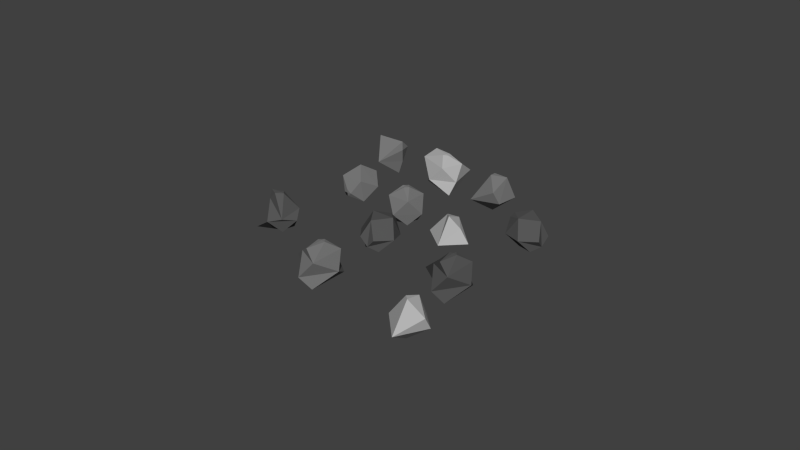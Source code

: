 # Source: Stone_Small_2.blend  (saved by Blender 2.72.0; exported with 4.5.12 LTS)
import bpy
from mathutils import Matrix  # noqa: F401  (used for matrix-valued properties, if any)

bpy.ops.wm.read_factory_settings(use_empty=True)
scene = bpy.context.scene
scene.name = 'Scene'

# ---- collections
col_collection_1 = bpy.data.collections.new('Collection 1'); scene.collection.children.link(col_collection_1)

# ---- materials (node trees are filled in below, after node groups)
mat_gris = bpy.data.materials.new('Gris')
mat_gris.alpha_threshold = 0.0
mat_gris.use_transparent_shadow = False
mat_gris.diffuse_color = (0.1902, 0.1902, 0.1902, 1.0)
mat_gris.roughness = 0.5
mat_grisclaro = bpy.data.materials.new('Grisclaro')
mat_grisclaro.alpha_threshold = 0.0
mat_grisclaro.use_transparent_shadow = False
mat_grisclaro.diffuse_color = (0.4575, 0.4575, 0.4575, 1.0)
mat_grisclaro.roughness = 0.5
mat_grisdarks = bpy.data.materials.new('Grisdarks')
mat_grisdarks.alpha_threshold = 0.0
mat_grisdarks.use_transparent_shadow = False
mat_grisdarks.diffuse_color = (0.09463, 0.09463, 0.09463, 1.0)
mat_grisdarks.roughness = 0.5

# ---- material node trees

# ---- world
world_world = bpy.data.worlds.new('World'); scene.world = world_world
world_world.color = (0.05088, 0.05088, 0.05088)
world_world.use_sun_shadow = False
world_world.sun_shadow_jitter_overblur = 0.0
world_world.cycles.sampling_method = 'MANUAL'
world_world.cycles.sample_map_resolution = 256

# ---- meshes
me_sphere = bpy.data.meshes.new('Sphere')
me_sphere.from_pydata([(0.4681, -2.242, 0.4904), (0.2024, -2.531, -0.09755), (0.1187, -2.188, 0.2778), (0.2566, -2.182, -0.4157), (0.4622, -2.104, 0.4904), (0.1729, -1.838, -0.09755), (0.5164, -1.755, 0.2778), (0.5223, -1.892, -0.4157), (0.6001, -2.098, 0.4904), (0.8658, -1.809, -0.09755), (0.9495, -2.152, 0.2778), (0.8116, -2.158, -0.4157), (0.5341, -2.17, -0.5), (0.6059, -2.236, 0.4904), (0.8953, -2.502, -0.09755), (0.5518, -2.585, 0.2778), (0.5459, -2.447, -0.4157), (0.5341, -2.17, 0.5), (-2.403, -2.112, 0.3968), (-2.751, -2.671, 0.4527), (-2.549, -1.963, 0.198), (-2.916, -2.125, 0.02939), (-2.24, -2.115, -0.09557), (-2.327, -2.209, -0.4593), (-2.611, -2.518, -0.1526), (-2.116, -2.123, 0.278), (-2.154, -2.746, -0.05529), (-0.4601, -3.634, -0.08542), (-1.152, -3.532, 0.01699), (-0.7094, -3.672, 0.2411), (-1.159, -3.127, 0.2658), (-0.3816, -3.574, 0.01064), (-0.7576, -3.229, 0.4999), (-0.3118, -3.239, 0.2411), (-0.8933, -2.837, 0.2658), (-0.3281, -3.491, -0.08542), (-0.4889, -2.81, 0.01699), (-0.3872, -3.17, -0.3379), (-0.9437, -2.791, -0.121), (-1.112, -2.903, 0.08709), (-0.4066, -3.551, -0.1815), (-0.8835, -3.113, -0.4659), (-0.7849, -3.603, -0.3379), (-1.209, -3.08, -0.121), (-0.3871, -3.569, -0.08709), (-1.346, -0.9736, 0.4904), (-1.633, -0.3975, -0.09755), (-1.17, -0.6666, 0.2778), (-1.214, -0.7975, -0.4157), (-1.215, -1.017, 0.4904), (-0.8633, -0.8421, -0.09755), (-0.908, -1.193, 0.2778), (-0.7829, -1.021, -0.4157), (-1.259, -1.148, 0.4904), (-1.083, -1.5, -0.09755), (-1.691, -1.583, 0.2778), (-1.7, -1.479, -0.4157), (-1.302, -1.061, -0.5), (-1.717, -1.268, 0.4904), (-1.968, -1.393, -0.09755), (-1.696, -0.929, 0.2778), (-1.566, -0.9727, -0.4157), (-1.302, -1.061, 0.5), (-0.07321, 0.01684, 0.5075), (-0.5258, 0.02298, -0.08047), (0.02958, 0.3064, 0.428), (0.06107, 0.5226, -0.09807), (0.5004, -0.08537, 0.243), (0.5121, 0.07488, -0.05546), (-0.03797, -0.006473, -0.4676), (0.04927, -0.09287, 0.5171), (0.05913, -0.5722, -0.1237), (1.701, 0.1786, 0.1938), (1.882, 0.3754, -0.4609), (1.529, 0.4262, -0.08801), (2.026, 0.8237, -0.3955), (1.666, 0.2848, 0.2746), (1.706, 0.9093, -0.05462), (1.752, 0.6687, 0.3991), (2.175, 0.9857, -0.07006), (1.775, 0.2591, 0.3554), (2.253, 0.7799, 0.3517), (2.185, 0.271, 0.3991), (2.465, 0.72, -0.07006), (2.293, 0.8232, -0.28), (1.81, 0.1529, 0.2746), (2.428, 0.246, -0.05462), (1.962, 0.02852, -0.08801), (2.316, 0.558, -0.3955), (1.732, 0.213, 0.28), (3.854, -1.428, 0.4904), (3.419, -1.902, -0.09755), (3.505, -1.374, 0.2778), (3.643, -1.368, -0.4157), (3.848, -1.29, 0.4904), (3.559, -1.025, -0.09755), (3.902, -0.941, 0.2778), (3.698, -0.8855, -0.4157), (3.986, -1.285, 0.4904), (4.252, -0.9952, -0.09755), (4.547, -1.532, 0.2778), (4.453, -1.579, -0.4157), (3.92, -1.356, -0.5), (4.262, -1.67, 0.4904), (4.468, -1.859, -0.09755), (3.938, -1.772, 0.2778), (3.932, -1.634, -0.4157), (3.92, -1.356, 0.5), (0.5302, -5.344, 0.4904), (0.4, -5.486, -0.09755), (0.3164, -5.142, 0.2778), (0.4542, -5.137, -0.4157), (0.6599, -5.059, 0.4904), (0.3705, -4.793, -0.09755), (0.714, -4.709, 0.05984), (0.7199, -4.847, -0.4157), (0.7977, -5.053, 0.4904), (1.063, -4.763, -0.09755), (1.147, -5.107, -0.02299), (1.009, -5.113, -0.4157), (0.7317, -5.125, -0.5), (0.7683, -5.262, 0.4904), (1.093, -5.456, -0.09755), (0.5904, -5.394, 0.2778), (0.6867, -5.728, -0.4157), (0.7317, -5.125, 0.5), (1.872, -1.297, 0.4046), (1.681, -1.684, -0.09755), (1.833, -1.031, 0.3008), (1.668, -0.9738, -0.09755), (2.277, -1.036, 0.2142), (2.43, -0.8686, -0.09755), (2.099, -1.23, -0.2693), (2.17, -1.296, 0.4904), (2.46, -1.561, -0.09755), (3.134, -4.211, 0.4904), (2.699, -4.685, -0.09755), (2.785, -4.157, 0.2778), (2.923, -4.151, -0.4157), (3.128, -4.073, 0.4904), (2.839, -3.808, -0.09755), (3.183, -3.724, 0.2778), (2.978, -3.668, -0.4157), (3.266, -4.067, 0.4904), (3.532, -3.778, -0.09755), (3.827, -4.315, 0.2778), (3.733, -4.361, -0.4157), (3.2, -4.139, -0.5), (3.542, -4.453, 0.4904), (3.748, -4.642, -0.09755), (3.218, -4.555, 0.2778), (3.212, -4.417, -0.4157), (3.2, -4.139, 0.5), (5.614, -2.446, 0.5075), (5.304, -2.775, -0.08047), (5.471, -2.174, 0.428), (5.333, -2.005, -0.09807), (6.078, -2.093, 0.243), (5.968, -1.976, -0.05546), (5.655, -2.436, -0.4676), (5.778, -2.43, 0.5171), (6.138, -2.747, -0.1237), (1.486, -2.616, 0.2222), (1.606, -3.26, -0.04419), (1.394, -2.799, -0.1362), (1.948, -3.175, -0.3635), (1.519, -2.514, 0.1352), (1.774, -2.748, -0.4814), (1.792, -2.366, -0.1362), (2.214, -2.886, -0.3635), (1.618, -2.472, 0.2222), (2.27, -2.538, -0.04419), (1.988, -2.546, 0.3879), (2.345, -3.006, -0.01325), (2.202, -3.141, -0.2265), (1.584, -2.574, 0.3091), (2.102, -3.049, 0.393), (1.591, -2.979, 0.3879), (2.079, -3.295, -0.01325), (1.545, -2.538, 0.2265)], [], [(12, 16, 1, 3), (15, 0, 2, 1), (0, 17, 4, 2), (16, 14, 15, 1), (4, 17, 8, 6), (12, 11, 14, 16), (10, 13, 15, 14), (8, 17, 13, 10), (15, 13, 17, 0), (2, 4, 6, 5), (1, 2, 5, 3), (12, 7, 9, 11), (9, 10, 14, 11), (5, 6, 9, 7), (12, 3, 5, 7), (6, 8, 10, 9), (26, 23, 22, 25), (21, 19, 18, 20), (18, 19, 26, 25), (24, 26, 19), (20, 18, 25, 22), (23, 21, 20, 22), (19, 21, 24), (21, 23, 24), (23, 26, 24), (39, 43, 28, 30), (42, 27, 29, 28), (27, 44, 31, 29), (43, 41, 42, 28), (31, 44, 35, 33), (39, 38, 41, 43), (37, 40, 42, 41), (35, 44, 40, 37), (42, 40, 44, 27), (29, 31, 33, 32), (28, 29, 32, 30), (39, 34, 36, 38), (36, 37, 41, 38), (32, 33, 36, 34), (39, 30, 32, 34), (33, 35, 37, 36), (57, 61, 46, 48), (46, 47, 50, 48), (60, 45, 47, 46), (52, 57, 48, 50), (49, 62, 53, 51), (61, 57, 56, 59), (61, 59, 60, 46), (55, 58, 60, 59), (53, 62, 58, 55), (50, 51, 54, 52), (58, 62, 45, 60), (54, 55, 59, 56), (51, 53, 55, 54), (56, 57, 52, 54), (47, 49, 51, 50), (45, 62, 49, 47), (71, 68, 67, 70), (66, 64, 63, 65), (63, 64, 71, 70), (69, 71, 64), (65, 63, 70, 67), (68, 66, 65, 67), (64, 66, 69), (66, 68, 69), (68, 71, 69), (84, 88, 73, 75), (87, 72, 74, 73), (72, 89, 76, 74), (88, 86, 87, 73), (76, 89, 80, 78), (84, 83, 86, 88), (82, 85, 87, 86), (80, 89, 85, 82), (87, 85, 89, 72), (74, 76, 78, 77), (73, 74, 77, 75), (84, 79, 81, 83), (81, 82, 86, 83), (77, 78, 81, 79), (84, 75, 77, 79), (78, 80, 82, 81), (102, 106, 91, 93), (91, 92, 95, 93), (105, 90, 92, 91), (97, 102, 93, 95), (94, 107, 98, 96), (106, 102, 101, 104), (106, 104, 105, 91), (100, 103, 105, 104), (98, 107, 103, 100), (95, 96, 99, 97), (103, 107, 90, 105), (99, 100, 104, 101), (96, 98, 100, 99), (101, 102, 97, 99), (92, 94, 96, 95), (90, 107, 94, 92), (120, 124, 109, 111), (123, 108, 110, 109), (108, 125, 112, 110), (124, 122, 123, 109), (112, 125, 116, 114), (120, 119, 122, 124), (118, 121, 123, 122), (116, 125, 121, 118), (123, 121, 125, 108), (110, 112, 114, 113), (109, 110, 113, 111), (120, 115, 117, 119), (117, 118, 122, 119), (113, 114, 117, 115), (120, 111, 113, 115), (114, 116, 118, 117), (134, 131, 130, 133), (129, 127, 126, 128), (126, 127, 134, 133), (132, 134, 127), (128, 126, 133, 130), (131, 129, 128, 130), (127, 129, 132), (129, 131, 132), (131, 134, 132), (147, 151, 136, 138), (136, 137, 140, 138), (150, 135, 137, 136), (142, 147, 138, 140), (139, 152, 143, 141), (151, 147, 146, 149), (151, 149, 150, 136), (145, 148, 150, 149), (143, 152, 148, 145), (140, 141, 144, 142), (148, 152, 135, 150), (144, 145, 149, 146), (141, 143, 145, 144), (146, 147, 142, 144), (137, 139, 141, 140), (135, 152, 139, 137), (161, 158, 157, 160), (156, 154, 153, 155), (153, 154, 161, 160), (159, 161, 154), (155, 153, 160, 157), (158, 156, 155, 157), (154, 156, 159), (156, 158, 159), (158, 161, 159), (174, 178, 163, 165), (177, 162, 164, 163), (162, 179, 166, 164), (178, 176, 177, 163), (166, 179, 170, 168), (174, 173, 176, 178), (172, 175, 177, 176), (170, 179, 175, 172), (177, 175, 179, 162), (164, 166, 168, 167), (163, 164, 167, 165), (174, 169, 171, 173), (171, 172, 176, 173), (167, 168, 171, 169), (174, 165, 167, 169), (168, 170, 172, 171)])
me_sphere.polygons.foreach_set('material_index', [0, 0, 0, 0, 0, 0, 0, 0, 0, 0, 0, 0, 0, 0, 0, 0, 0, 0, 0, 0, 0, 0, 0, 0, 0, 0, 0, 0, 0, 0, 0, 0, 0, 0, 0, 0, 0, 0, 0, 0, 0, 1, 1, 1, 1, 1, 1, 1, 1, 1, 1, 1, 1, 1, 1, 1, 1, 0, 0, 0, 0, 0, 0, 0, 0, 0, 2, 2, 2, 2, 2, 2, 2, 2, 2, 2, 2, 2, 2, 2, 2, 2, 2, 2, 2, 2, 2, 2, 2, 2, 2, 2, 2, 2, 2, 2, 2, 2, 2, 2, 2, 2, 2, 2, 2, 2, 2, 2, 2, 2, 2, 2, 2, 2, 1, 1, 1, 1, 1, 1, 1, 1, 1, 0, 0, 0, 0, 0, 0, 0, 0, 0, 0, 0, 0, 0, 0, 0, 0, 1, 1, 1, 1, 1, 1, 1, 1, 1, 2, 2, 2, 2, 2, 2, 2, 2, 2, 2, 2, 2, 2, 2, 2, 2])
me_sphere.materials.append(mat_gris)
me_sphere.materials.append(mat_grisclaro)
me_sphere.materials.append(mat_grisdarks)
me_sphere.use_remesh_preserve_volume = False
me_sphere.use_remesh_preserve_attributes = False
me_sphere.use_mirror_vertex_groups = False
me_sphere.update()

# ---- objects
ob_piedraspeque_as = bpy.data.objects.new('piedraspequeñas', me_sphere)

# ---- transforms, parenting, visibility, modifiers, constraints
ob_piedraspeque_as.location = (0.08644, 0.2493, 0.0)
ob_piedraspeque_as.rotation_euler = (0.0, -0.0, -0.828)
ob_piedraspeque_as.scale = (0.1049, 0.1049, 0.1049)
ob_piedraspeque_as.lineart.crease_threshold = 0.0

# ---- collection membership
col_collection_1.objects.link(ob_piedraspeque_as)

# ---- scene / render settings (as saved in the file)
scene.frame_start = 1; scene.frame_end = 250; scene.frame_set(1)
scene.render.engine = 'BLENDER_EEVEE_NEXT'
scene.render.resolution_percentage = 50
scene.render.dither_intensity = 0.0
scene.cycles.use_denoising = False
scene.cycles.samples = 10
scene.cycles.sampling_pattern = 'TABULATED_SOBOL'
scene.cycles.light_sampling_threshold = 0.0
scene.cycles.use_adaptive_sampling = False
scene.cycles.use_light_tree = False
scene.cycles.blur_glossy = 0.0
scene.cycles.pixel_filter_type = 'GAUSSIAN'
scene.cycles.sample_clamp_indirect = 0.0
scene.view_settings.view_transform = 'Standard'
bpy.context.view_layer.update()

# ---- added for rendering (the .blend has no active camera and no usable light): camera, sun
cam_auto = bpy.data.cameras.new('AutoCamera')
cam_auto.lens = 50.0
cam_auto.sensor_width = 36.0
cam_auto.clip_end = 1000.0
ob_auto_camera = bpy.data.objects.new('AutoCamera', cam_auto)
scene.collection.objects.link(ob_auto_camera)
ob_auto_camera.location = (1.54896, -1.88098, 1.22602)
ob_auto_camera.rotation_euler = (1.09748, -7.21219e-08, 0.694738)
scene.camera = ob_auto_camera
light_auto_sun = bpy.data.lights.new('AutoSun', 'SUN')
light_auto_sun.energy = 3.0
light_auto_sun.angle = 0.0523599
ob_auto_sun = bpy.data.objects.new('AutoSun', light_auto_sun)
scene.collection.objects.link(ob_auto_sun)
ob_auto_sun.rotation_euler = (0.872665, 0.174533, 0.523599)
bpy.context.view_layer.update()
